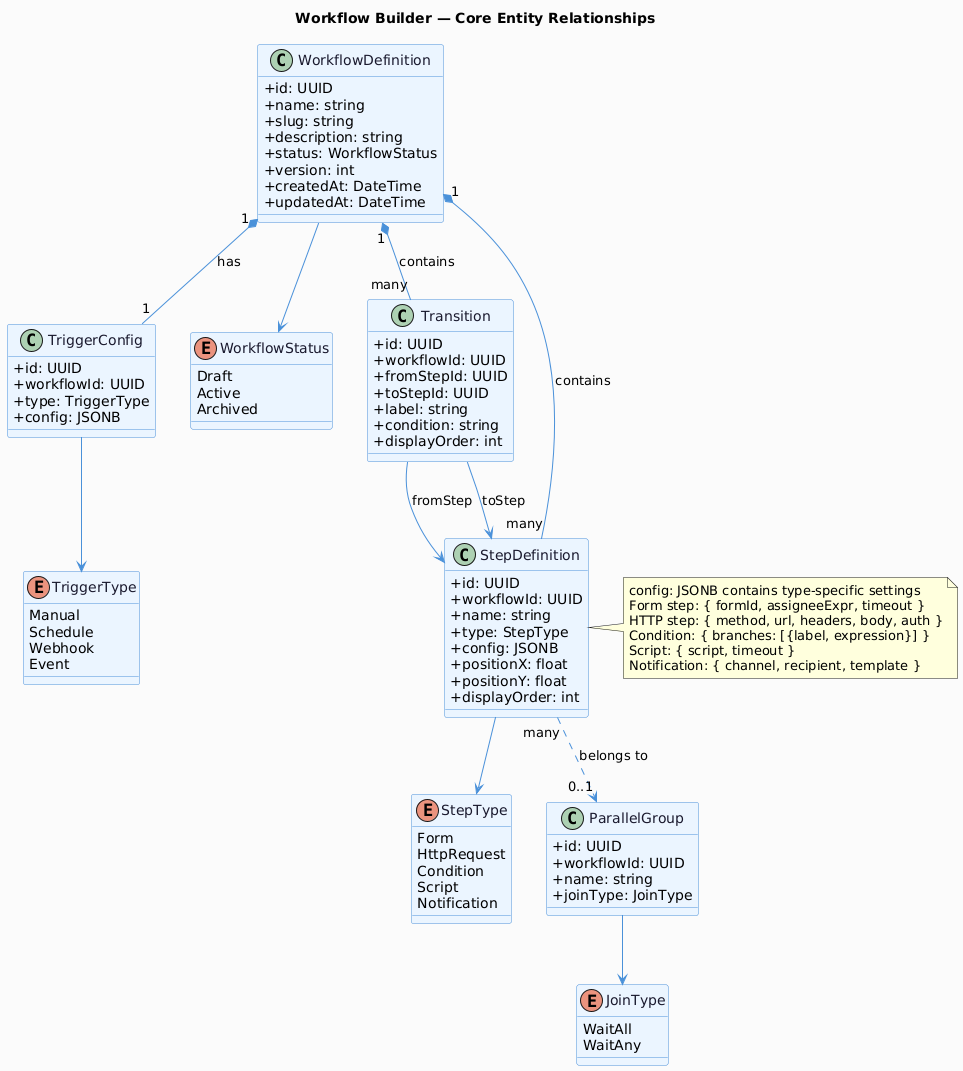

The diagram above was rendered by PlantUML. Its source (embedded in the PNG):
@startuml workflow-model
skinparam backgroundColor #FAFAFA
skinparam defaultFontName Segoe UI
skinparam classAttributeIconSize 0

skinparam class {
    BorderColor #4A90D9
    BackgroundColor #EBF4FF
    FontColor #1A1A2E
    ArrowColor #4A90D9
}

title Workflow Builder — Core Entity Relationships

class WorkflowDefinition {
    +id: UUID
    +name: string
    +slug: string
    +description: string
    +status: WorkflowStatus
    +version: int
    +createdAt: DateTime
    +updatedAt: DateTime
}

enum WorkflowStatus {
    Draft
    Active
    Archived
}

class TriggerConfig {
    +id: UUID
    +workflowId: UUID
    +type: TriggerType
    +config: JSONB
}

enum TriggerType {
    Manual
    Schedule
    Webhook
    Event
}

class StepDefinition {
    +id: UUID
    +workflowId: UUID
    +name: string
    +type: StepType
    +config: JSONB
    +positionX: float
    +positionY: float
    +displayOrder: int
}

enum StepType {
    Form
    HttpRequest
    Condition
    Script
    Notification
}

class Transition {
    +id: UUID
    +workflowId: UUID
    +fromStepId: UUID
    +toStepId: UUID
    +label: string
    +condition: string
    +displayOrder: int
}

class ParallelGroup {
    +id: UUID
    +workflowId: UUID
    +name: string
    +joinType: JoinType
}

enum JoinType {
    WaitAll
    WaitAny
}

WorkflowDefinition --> WorkflowStatus
WorkflowDefinition "1" *-- "1" TriggerConfig : has
WorkflowDefinition "1" *-- "many" StepDefinition : contains
WorkflowDefinition "1" *-- "many" Transition : contains
StepDefinition --> StepType
TriggerConfig --> TriggerType
Transition --> StepDefinition : fromStep
Transition --> StepDefinition : toStep
StepDefinition "many" ..> "0..1" ParallelGroup : belongs to
ParallelGroup --> JoinType

note right of StepDefinition
  config: JSONB contains type-specific settings
  Form step: { formId, assigneeExpr, timeout }
  HTTP step: { method, url, headers, body, auth }
  Condition: { branches: [{label, expression}] }
  Script: { script, timeout }
  Notification: { channel, recipient, template }
end note

@enduml